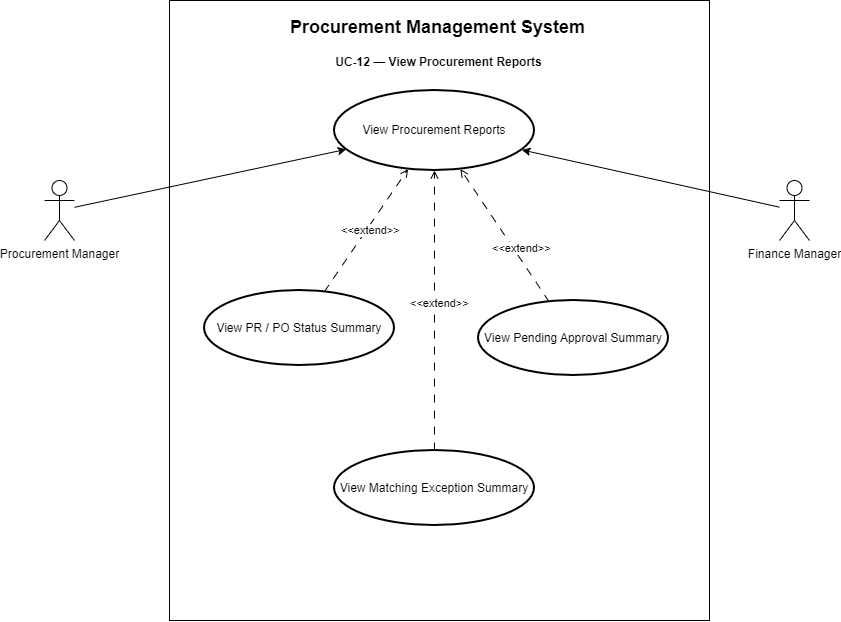

The diagram above was exported from draw.io. Its source (the exported page's mxGraphModel, read from the mxfile embedded in the PNG):
<mxGraphModel dx="1030" dy="562" grid="0" gridSize="10" guides="1" tooltips="1" connect="1" arrows="1" fold="1" page="0" pageScale="1" pageWidth="827" pageHeight="1169" math="0" shadow="0">
  <root>
    <mxCell id="0" />
    <mxCell id="1" parent="0" />
    <mxCell id="boundary" parent="1" style="rounded=0;whiteSpace=wrap;html=1;" vertex="1">
      <mxGeometry height="620" width="540" x="180" y="60" as="geometry" />
    </mxCell>
    <mxCell id="procManager" parent="1" style="shape=umlActor;verticalLabelPosition=bottom;verticalAlign=top;html=1;" value="Procurement Manager" vertex="1">
      <mxGeometry height="60" width="30" x="55" y="240" as="geometry" />
    </mxCell>
    <mxCell id="finance" parent="1" style="shape=umlActor;verticalLabelPosition=bottom;verticalAlign=top;html=1;" value="Finance Manager" vertex="1">
      <mxGeometry height="60" width="30" x="790" y="240" as="geometry" />
    </mxCell>
    <mxCell id="main" parent="1" style="ellipse;whiteSpace=wrap;html=1;strokeWidth=2;" value="View Procurement Reports" vertex="1">
      <mxGeometry height="80" width="200" x="345" y="150" as="geometry" />
    </mxCell>
    <mxCell id="status" parent="1" style="ellipse;whiteSpace=wrap;html=1;strokeWidth=2;" value="View PR / PO Status Summary" vertex="1">
      <mxGeometry height="75" width="190" x="215" y="350" as="geometry" />
    </mxCell>
    <mxCell id="approval" parent="1" style="ellipse;whiteSpace=wrap;html=1;strokeWidth=2;" value="View Pending Approval Summary" vertex="1">
      <mxGeometry height="75" width="190" x="489" y="360" as="geometry" />
    </mxCell>
    <mxCell id="matching" parent="1" style="ellipse;whiteSpace=wrap;html=1;strokeWidth=2;" value="View Matching Exception Summary" vertex="1">
      <mxGeometry height="75" width="200" x="345" y="510" as="geometry" />
    </mxCell>
    <mxCell id="a1" edge="1" parent="1" source="procManager" style="rounded=0;html=1;" target="main">
      <mxGeometry relative="1" as="geometry" />
    </mxCell>
    <mxCell id="a2" edge="1" parent="1" source="finance" style="rounded=0;html=1;" target="main">
      <mxGeometry relative="1" as="geometry" />
    </mxCell>
    <mxCell id="ex1" edge="1" parent="1" source="status" style="html=1;endArrow=open;endFill=0;dashed=1;dashPattern=8 8;" target="main">
      <mxGeometry relative="1" as="geometry" />
    </mxCell>
    <mxCell id="exl1" connectable="0" parent="ex1" style="edgeLabel;html=1;resizable=0;points=[];" value="&amp;lt;&amp;lt;extend&amp;gt;&amp;gt;" vertex="1">
      <mxGeometry relative="1" as="geometry">
        <mxPoint x="-26" y="-13" as="offset" />
      </mxGeometry>
    </mxCell>
    <mxCell id="ex2" edge="1" parent="1" source="approval" style="html=1;endArrow=open;endFill=0;dashed=1;dashPattern=8 8;" target="main">
      <mxGeometry relative="1" as="geometry" />
    </mxCell>
    <mxCell id="exl2" connectable="0" parent="ex2" style="edgeLabel;html=1;resizable=0;points=[];" value="&amp;lt;&amp;lt;extend&amp;gt;&amp;gt;" vertex="1">
      <mxGeometry relative="1" as="geometry">
        <mxPoint x="-14" as="offset" />
      </mxGeometry>
    </mxCell>
    <mxCell id="ex3" edge="1" parent="1" source="matching" style="html=1;endArrow=open;endFill=0;dashed=1;dashPattern=8 8;" target="main">
      <mxGeometry relative="1" as="geometry" />
    </mxCell>
    <mxCell id="exl3" connectable="0" parent="ex3" style="edgeLabel;html=1;resizable=0;points=[];" value="&amp;lt;&amp;lt;extend&amp;gt;&amp;gt;" vertex="1">
      <mxGeometry relative="1" as="geometry">
        <mxPoint x="-26" y="-20" as="offset" />
      </mxGeometry>
    </mxCell>
    <mxCell id="HDr3ustAt4dN2HIl3Aa9-1" parent="1" style="text;html=1;strokeColor=none;fillColor=none;align=center;autosize=1;" value="&lt;b&gt;&lt;font style=&quot;font-size:18px&quot;&gt;Procurement Management System&lt;/font&gt;&lt;/b&gt;" vertex="1">
      <mxGeometry height="40" width="280" x="308" y="70" as="geometry" />
    </mxCell>
    <mxCell id="HDr3ustAt4dN2HIl3Aa9-2" parent="1" style="text;html=1;strokeColor=none;fillColor=none;align=center;autosize=1;" value="&lt;b&gt;UC-12 — View Procurement Reports&lt;/b&gt;" vertex="1">
      <mxGeometry height="26" width="225" x="336" y="108" as="geometry" />
    </mxCell>
  </root>
</mxGraphModel>